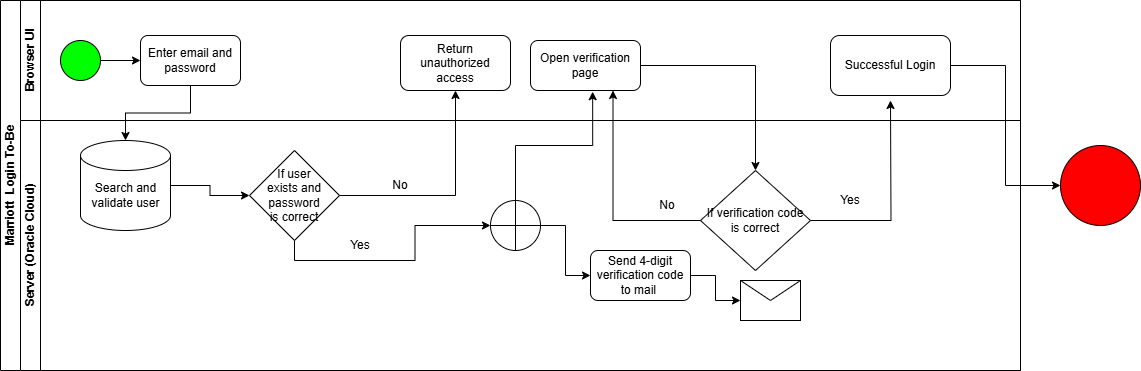

The diagram above was exported from draw.io. Its source (the exported page's mxGraphModel, read from the mxfile embedded in the PNG):
<mxGraphModel dx="871" dy="474" grid="1" gridSize="10" guides="1" tooltips="1" connect="1" arrows="1" fold="1" page="1" pageScale="1" pageWidth="827" pageHeight="1169" math="0" shadow="0">
  <root>
    <mxCell id="0" />
    <mxCell id="1" parent="0" />
    <mxCell id="dNxyNK7c78bLwvsdeMH5-19" value="Marriott&amp;nbsp; Login To-Be" style="swimlane;html=1;childLayout=stackLayout;resizeParent=1;resizeParentMax=0;horizontal=0;startSize=20;horizontalStack=0;" parent="1" vertex="1">
      <mxGeometry x="130" y="120" width="1020" height="370" as="geometry" />
    </mxCell>
    <mxCell id="dNxyNK7c78bLwvsdeMH5-20" value="Browser UI" style="swimlane;html=1;startSize=20;horizontal=0;" parent="dNxyNK7c78bLwvsdeMH5-19" vertex="1">
      <mxGeometry x="20" width="1000" height="120" as="geometry" />
    </mxCell>
    <mxCell id="6kz0WwgYmT1Cq3gG_8g_-2" style="edgeStyle=orthogonalEdgeStyle;rounded=0;orthogonalLoop=1;jettySize=auto;html=1;exitX=1;exitY=0.5;exitDx=0;exitDy=0;entryX=0;entryY=0.5;entryDx=0;entryDy=0;" parent="dNxyNK7c78bLwvsdeMH5-20" source="dNxyNK7c78bLwvsdeMH5-23" target="6kz0WwgYmT1Cq3gG_8g_-1" edge="1">
      <mxGeometry relative="1" as="geometry" />
    </mxCell>
    <mxCell id="dNxyNK7c78bLwvsdeMH5-23" value="" style="ellipse;whiteSpace=wrap;html=1;fillColor=#00FF00;" parent="dNxyNK7c78bLwvsdeMH5-20" vertex="1">
      <mxGeometry x="40" y="40" width="40" height="40" as="geometry" />
    </mxCell>
    <mxCell id="6kz0WwgYmT1Cq3gG_8g_-1" value="Enter email and password" style="rounded=1;whiteSpace=wrap;html=1;" parent="dNxyNK7c78bLwvsdeMH5-20" vertex="1">
      <mxGeometry x="120" y="35" width="100" height="50" as="geometry" />
    </mxCell>
    <mxCell id="6kz0WwgYmT1Cq3gG_8g_-8" value="Return unauthorized access" style="rounded=1;whiteSpace=wrap;html=1;" parent="dNxyNK7c78bLwvsdeMH5-20" vertex="1">
      <mxGeometry x="380" y="35" width="110" height="55" as="geometry" />
    </mxCell>
    <mxCell id="6kz0WwgYmT1Cq3gG_8g_-15" value="Open verification page" style="rounded=1;whiteSpace=wrap;html=1;" parent="dNxyNK7c78bLwvsdeMH5-20" vertex="1">
      <mxGeometry x="510" y="40" width="110" height="50" as="geometry" />
    </mxCell>
    <mxCell id="6kz0WwgYmT1Cq3gG_8g_-25" value="Successful Login" style="rounded=1;whiteSpace=wrap;html=1;" parent="dNxyNK7c78bLwvsdeMH5-20" vertex="1">
      <mxGeometry x="810" y="35" width="120" height="60" as="geometry" />
    </mxCell>
    <mxCell id="dNxyNK7c78bLwvsdeMH5-21" value="Server (Oracle Cloud)" style="swimlane;html=1;startSize=20;horizontal=0;" parent="dNxyNK7c78bLwvsdeMH5-19" vertex="1">
      <mxGeometry x="20" y="120" width="1000" height="250" as="geometry" />
    </mxCell>
    <mxCell id="6kz0WwgYmT1Cq3gG_8g_-6" style="edgeStyle=orthogonalEdgeStyle;rounded=0;orthogonalLoop=1;jettySize=auto;html=1;exitX=1;exitY=0.5;exitDx=0;exitDy=0;exitPerimeter=0;entryX=0;entryY=0.5;entryDx=0;entryDy=0;" parent="dNxyNK7c78bLwvsdeMH5-21" source="6kz0WwgYmT1Cq3gG_8g_-3" target="6kz0WwgYmT1Cq3gG_8g_-5" edge="1">
      <mxGeometry relative="1" as="geometry" />
    </mxCell>
    <mxCell id="6kz0WwgYmT1Cq3gG_8g_-3" value="" style="shape=cylinder3;whiteSpace=wrap;html=1;boundedLbl=1;backgroundOutline=1;size=15;" parent="dNxyNK7c78bLwvsdeMH5-21" vertex="1">
      <mxGeometry x="60" y="20" width="90" height="90" as="geometry" />
    </mxCell>
    <mxCell id="6kz0WwgYmT1Cq3gG_8g_-4" value="Search and validate user" style="text;html=1;align=center;verticalAlign=middle;whiteSpace=wrap;rounded=0;" parent="dNxyNK7c78bLwvsdeMH5-21" vertex="1">
      <mxGeometry x="67.5" y="60" width="75" height="30" as="geometry" />
    </mxCell>
    <mxCell id="6kz0WwgYmT1Cq3gG_8g_-17" style="edgeStyle=orthogonalEdgeStyle;rounded=0;orthogonalLoop=1;jettySize=auto;html=1;exitX=0.5;exitY=1;exitDx=0;exitDy=0;entryX=0;entryY=0.5;entryDx=0;entryDy=0;" parent="dNxyNK7c78bLwvsdeMH5-21" source="6kz0WwgYmT1Cq3gG_8g_-5" target="6kz0WwgYmT1Cq3gG_8g_-16" edge="1">
      <mxGeometry relative="1" as="geometry" />
    </mxCell>
    <mxCell id="6kz0WwgYmT1Cq3gG_8g_-5" value="" style="rhombus;whiteSpace=wrap;html=1;" parent="dNxyNK7c78bLwvsdeMH5-21" vertex="1">
      <mxGeometry x="229" y="30" width="90" height="90" as="geometry" />
    </mxCell>
    <mxCell id="6kz0WwgYmT1Cq3gG_8g_-7" value="If user exists and password is correct" style="text;html=1;align=center;verticalAlign=middle;whiteSpace=wrap;rounded=0;" parent="dNxyNK7c78bLwvsdeMH5-21" vertex="1">
      <mxGeometry x="244" y="60" width="60" height="30" as="geometry" />
    </mxCell>
    <mxCell id="6kz0WwgYmT1Cq3gG_8g_-10" value="No" style="text;html=1;align=center;verticalAlign=middle;whiteSpace=wrap;rounded=0;" parent="dNxyNK7c78bLwvsdeMH5-21" vertex="1">
      <mxGeometry x="350" y="50" width="60" height="30" as="geometry" />
    </mxCell>
    <mxCell id="6kz0WwgYmT1Cq3gG_8g_-34" style="edgeStyle=orthogonalEdgeStyle;rounded=0;orthogonalLoop=1;jettySize=auto;html=1;exitX=1;exitY=0.5;exitDx=0;exitDy=0;entryX=0;entryY=0.5;entryDx=0;entryDy=0;" parent="dNxyNK7c78bLwvsdeMH5-21" source="6kz0WwgYmT1Cq3gG_8g_-11" target="6kz0WwgYmT1Cq3gG_8g_-33" edge="1">
      <mxGeometry relative="1" as="geometry" />
    </mxCell>
    <mxCell id="6kz0WwgYmT1Cq3gG_8g_-11" value="Send 4-digit verification code to mail&amp;nbsp;" style="rounded=1;whiteSpace=wrap;html=1;" parent="dNxyNK7c78bLwvsdeMH5-21" vertex="1">
      <mxGeometry x="570" y="130" width="100" height="50" as="geometry" />
    </mxCell>
    <mxCell id="6kz0WwgYmT1Cq3gG_8g_-13" value="Yes" style="text;html=1;align=center;verticalAlign=middle;whiteSpace=wrap;rounded=0;" parent="dNxyNK7c78bLwvsdeMH5-21" vertex="1">
      <mxGeometry x="310" y="110" width="60" height="30" as="geometry" />
    </mxCell>
    <mxCell id="6kz0WwgYmT1Cq3gG_8g_-18" style="edgeStyle=orthogonalEdgeStyle;rounded=0;orthogonalLoop=1;jettySize=auto;html=1;exitX=1;exitY=0.5;exitDx=0;exitDy=0;entryX=0;entryY=0.5;entryDx=0;entryDy=0;" parent="dNxyNK7c78bLwvsdeMH5-21" source="6kz0WwgYmT1Cq3gG_8g_-16" target="6kz0WwgYmT1Cq3gG_8g_-11" edge="1">
      <mxGeometry relative="1" as="geometry" />
    </mxCell>
    <mxCell id="6kz0WwgYmT1Cq3gG_8g_-16" value="" style="shape=orEllipse;perimeter=ellipsePerimeter;whiteSpace=wrap;html=1;backgroundOutline=1;" parent="dNxyNK7c78bLwvsdeMH5-21" vertex="1">
      <mxGeometry x="470" y="80" width="50" height="50" as="geometry" />
    </mxCell>
    <mxCell id="6kz0WwgYmT1Cq3gG_8g_-26" style="edgeStyle=orthogonalEdgeStyle;rounded=0;orthogonalLoop=1;jettySize=auto;html=1;exitX=1;exitY=0.5;exitDx=0;exitDy=0;" parent="dNxyNK7c78bLwvsdeMH5-21" source="6kz0WwgYmT1Cq3gG_8g_-23" edge="1">
      <mxGeometry relative="1" as="geometry">
        <mxPoint x="870" y="-19.999999999999886" as="targetPoint" />
      </mxGeometry>
    </mxCell>
    <mxCell id="6kz0WwgYmT1Cq3gG_8g_-23" value="If verification code is correct" style="rhombus;whiteSpace=wrap;html=1;" parent="dNxyNK7c78bLwvsdeMH5-21" vertex="1">
      <mxGeometry x="680" y="50" width="110" height="100" as="geometry" />
    </mxCell>
    <mxCell id="6kz0WwgYmT1Cq3gG_8g_-27" value="Yes" style="text;html=1;align=center;verticalAlign=middle;whiteSpace=wrap;rounded=0;" parent="dNxyNK7c78bLwvsdeMH5-21" vertex="1">
      <mxGeometry x="800" y="65" width="60" height="30" as="geometry" />
    </mxCell>
    <mxCell id="6kz0WwgYmT1Cq3gG_8g_-30" value="No" style="text;html=1;align=center;verticalAlign=middle;whiteSpace=wrap;rounded=0;" parent="dNxyNK7c78bLwvsdeMH5-21" vertex="1">
      <mxGeometry x="617" y="70" width="60" height="30" as="geometry" />
    </mxCell>
    <mxCell id="6kz0WwgYmT1Cq3gG_8g_-33" value="" style="shape=message;html=1;html=1;outlineConnect=0;labelPosition=center;verticalLabelPosition=bottom;align=center;verticalAlign=top;" parent="dNxyNK7c78bLwvsdeMH5-21" vertex="1">
      <mxGeometry x="720" y="160" width="60" height="40" as="geometry" />
    </mxCell>
    <mxCell id="6kz0WwgYmT1Cq3gG_8g_-9" style="edgeStyle=orthogonalEdgeStyle;rounded=0;orthogonalLoop=1;jettySize=auto;html=1;exitX=1;exitY=0.5;exitDx=0;exitDy=0;entryX=0.5;entryY=1;entryDx=0;entryDy=0;" parent="dNxyNK7c78bLwvsdeMH5-19" source="6kz0WwgYmT1Cq3gG_8g_-5" target="6kz0WwgYmT1Cq3gG_8g_-8" edge="1">
      <mxGeometry relative="1" as="geometry" />
    </mxCell>
    <mxCell id="6kz0WwgYmT1Cq3gG_8g_-19" style="edgeStyle=orthogonalEdgeStyle;rounded=0;orthogonalLoop=1;jettySize=auto;html=1;exitX=0.5;exitY=0;exitDx=0;exitDy=0;entryX=0.565;entryY=1.024;entryDx=0;entryDy=0;entryPerimeter=0;" parent="dNxyNK7c78bLwvsdeMH5-19" source="6kz0WwgYmT1Cq3gG_8g_-16" target="6kz0WwgYmT1Cq3gG_8g_-15" edge="1">
      <mxGeometry relative="1" as="geometry" />
    </mxCell>
    <mxCell id="6kz0WwgYmT1Cq3gG_8g_-20" style="edgeStyle=orthogonalEdgeStyle;rounded=0;orthogonalLoop=1;jettySize=auto;html=1;exitX=0.5;exitY=1;exitDx=0;exitDy=0;entryX=0.5;entryY=0;entryDx=0;entryDy=0;entryPerimeter=0;" parent="dNxyNK7c78bLwvsdeMH5-19" source="6kz0WwgYmT1Cq3gG_8g_-1" target="6kz0WwgYmT1Cq3gG_8g_-3" edge="1">
      <mxGeometry relative="1" as="geometry" />
    </mxCell>
    <mxCell id="6kz0WwgYmT1Cq3gG_8g_-24" style="edgeStyle=orthogonalEdgeStyle;rounded=0;orthogonalLoop=1;jettySize=auto;html=1;exitX=1;exitY=0.5;exitDx=0;exitDy=0;entryX=0.5;entryY=0;entryDx=0;entryDy=0;" parent="dNxyNK7c78bLwvsdeMH5-19" source="6kz0WwgYmT1Cq3gG_8g_-15" target="6kz0WwgYmT1Cq3gG_8g_-23" edge="1">
      <mxGeometry relative="1" as="geometry" />
    </mxCell>
    <mxCell id="6kz0WwgYmT1Cq3gG_8g_-32" style="edgeStyle=orthogonalEdgeStyle;rounded=0;orthogonalLoop=1;jettySize=auto;html=1;exitX=0;exitY=0.5;exitDx=0;exitDy=0;entryX=0.75;entryY=1;entryDx=0;entryDy=0;" parent="dNxyNK7c78bLwvsdeMH5-19" source="6kz0WwgYmT1Cq3gG_8g_-23" target="6kz0WwgYmT1Cq3gG_8g_-15" edge="1">
      <mxGeometry relative="1" as="geometry" />
    </mxCell>
    <mxCell id="6kz0WwgYmT1Cq3gG_8g_-35" value="" style="ellipse;whiteSpace=wrap;html=1;aspect=fixed;fillColor=#FF0000;" parent="1" vertex="1">
      <mxGeometry x="1190" y="265" width="80" height="80" as="geometry" />
    </mxCell>
    <mxCell id="6kz0WwgYmT1Cq3gG_8g_-37" style="edgeStyle=orthogonalEdgeStyle;rounded=0;orthogonalLoop=1;jettySize=auto;html=1;exitX=1;exitY=0.5;exitDx=0;exitDy=0;entryX=0;entryY=0.5;entryDx=0;entryDy=0;" parent="1" source="6kz0WwgYmT1Cq3gG_8g_-25" target="6kz0WwgYmT1Cq3gG_8g_-35" edge="1">
      <mxGeometry relative="1" as="geometry" />
    </mxCell>
  </root>
</mxGraphModel>